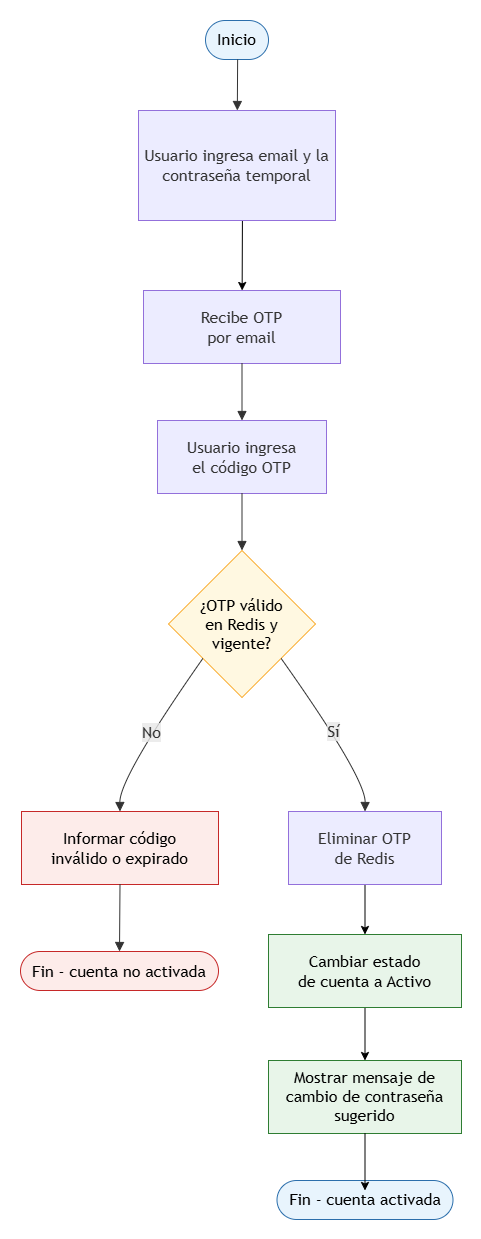

The diagram above was exported from draw.io. Its source (the exported page's mxGraphModel, read from the mxfile embedded in the PNG):
<mxGraphModel dx="2056" dy="2140" grid="1" gridSize="10" guides="1" tooltips="1" connect="1" arrows="1" fold="1" page="1" pageScale="1" pageWidth="827" pageHeight="1169" math="0" shadow="0">
  <root>
    <mxCell id="0" />
    <mxCell id="1" parent="0" />
    <UserObject label="" mermaidData="{&#10;  &quot;data&quot;: &quot;flowchart TB\nA([\&quot;Inicio\&quot;]) --&gt; B[\&quot;Usuario recibe OTP&lt;br/&gt;por email\&quot;]\n\nB --&gt; C[\&quot;Usuario ingresa&lt;br/&gt;el código OTP\&quot;]\n\nC --&gt; F{\&quot;¿OTP válido&lt;br/&gt;en Redis y&lt;br/&gt;vigente?\&quot;}\n\nF -- No --&gt; F1[\&quot;Informar código&lt;br/&gt;inválido o expirado\&quot;]\nF1 --&gt; F4([\&quot;Fin - cuenta no activada\&quot;])\n\nF -- Sí --&gt; G[\&quot;Eliminar OTP&lt;br/&gt;de Redis\&quot;]\n\nG --&gt; H[\&quot;Cambiar estado&lt;br/&gt;de cuenta a Activo\&quot;]\n\nH --&gt; Z([\&quot;Fin - cuenta activada\&quot;])\n\nstyle A fill:#E8F4FD,stroke:#2C6FAC,color:#000\nstyle F fill:#FFF8E1,stroke:#F9A825,color:#000\nstyle F1 fill:#FDECEA,stroke:#C62828,color:#000\nstyle F4 fill:#FDECEA,stroke:#C62828,color:#000\nstyle H fill:#E8F5E9,stroke:#2E7D32,color:#000\nstyle Z fill:#E8F4FD,stroke:#2C6FAC,color:#000\n&quot;,&#10;  &quot;config&quot;: null&#10;}" id="gsWFuVHqeYAaX5ILCkB1-1">
      <mxCell connectable="0" parent="1" style="group;transparentBounds=1;editIcon=1;lockedGroup=0;groupPadding=20;" vertex="1">
        <mxGeometry height="920" width="509.5" as="geometry" />
      </mxCell>
    </UserObject>
    <UserObject label="Inicio" mermaidId="n:A" mermaidBaseStyle="html=1;rounded=1;whiteSpace=wrap;arcSize=50;strokeWidth=1;fillColor=#E8F4FD;strokeColor=#2C6FAC;fontColor=default;fontFamily=Trebuchet MS,Verdana,Arial,sans-serif;fontSize=16;" mermaidBaseValue="Inicio" id="gsWFuVHqeYAaX5ILCkB1-2">
      <mxCell parent="gsWFuVHqeYAaX5ILCkB1-1" style="html=1;rounded=1;whiteSpace=wrap;arcSize=50;strokeWidth=1;fillColor=#E8F4FD;strokeColor=#2C6FAC;fontColor=default;fontFamily=Trebuchet MS,Verdana,Arial,sans-serif;fontSize=16;" vertex="1">
        <mxGeometry height="39" width="63" x="225" y="-200" as="geometry" />
      </mxCell>
    </UserObject>
    <UserObject label="Recibe OTP&lt;br&gt;por email" mermaidId="n:B" mermaidBaseStyle="html=1;whiteSpace=wrap;strokeWidth=1;fillColor=light-dark(#ECECFF,#1f2020);strokeColor=light-dark(#9370DB,#cccccc);fontColor=light-dark(#333333,#cccccc);fontFamily=Trebuchet MS,Verdana,Arial,sans-serif;fontSize=16;" mermaidBaseValue="Usuario recibe OTP&#10;por email" id="gsWFuVHqeYAaX5ILCkB1-3">
      <mxCell parent="gsWFuVHqeYAaX5ILCkB1-1" style="html=1;whiteSpace=wrap;strokeWidth=1;fillColor=light-dark(#ECECFF,#1f2020);strokeColor=light-dark(#9370DB,#cccccc);fontColor=light-dark(#333333,#cccccc);fontFamily=Trebuchet MS,Verdana,Arial,sans-serif;fontSize=16;" vertex="1">
        <mxGeometry height="73" width="197" x="163" y="70" as="geometry" />
      </mxCell>
    </UserObject>
    <UserObject label="Usuario ingresa&#10;el código OTP" mermaidId="n:C" mermaidBaseStyle="html=1;whiteSpace=wrap;strokeWidth=1;fillColor=light-dark(#ECECFF,#1f2020);strokeColor=light-dark(#9370DB,#cccccc);fontColor=light-dark(#333333,#cccccc);fontFamily=Trebuchet MS,Verdana,Arial,sans-serif;fontSize=16;" mermaidBaseValue="Usuario ingresa&#10;el código OTP" id="gsWFuVHqeYAaX5ILCkB1-4">
      <mxCell parent="gsWFuVHqeYAaX5ILCkB1-1" style="html=1;whiteSpace=wrap;strokeWidth=1;fillColor=light-dark(#ECECFF,#1f2020);strokeColor=light-dark(#9370DB,#cccccc);fontColor=light-dark(#333333,#cccccc);fontFamily=Trebuchet MS,Verdana,Arial,sans-serif;fontSize=16;" vertex="1">
        <mxGeometry height="73" width="169" x="177" y="200" as="geometry" />
      </mxCell>
    </UserObject>
    <UserObject label="¿OTP válido&#10;en Redis y&#10;vigente?" mermaidId="n:F" mermaidBaseStyle="rhombus;html=1;strokeWidth=1;whiteSpace=wrap;fillColor=#FFF8E1;strokeColor=#F9A825;fontColor=default;fontFamily=Trebuchet MS,Verdana,Arial,sans-serif;fontSize=16;" mermaidBaseValue="¿OTP válido&#10;en Redis y&#10;vigente?" id="gsWFuVHqeYAaX5ILCkB1-5">
      <mxCell parent="gsWFuVHqeYAaX5ILCkB1-1" style="rhombus;html=1;strokeWidth=1;whiteSpace=wrap;fillColor=#FFF8E1;strokeColor=#F9A825;fontColor=default;fontFamily=Trebuchet MS,Verdana,Arial,sans-serif;fontSize=16;" vertex="1">
        <mxGeometry height="147" width="147" x="188" y="330" as="geometry" />
      </mxCell>
    </UserObject>
    <UserObject label="Informar código&#10;inválido o expirado" mermaidId="n:F1" mermaidBaseStyle="html=1;whiteSpace=wrap;strokeWidth=1;fillColor=#FDECEA;strokeColor=#C62828;fontColor=default;fontFamily=Trebuchet MS,Verdana,Arial,sans-serif;fontSize=16;" mermaidBaseValue="Informar código&#10;inválido o expirado" id="gsWFuVHqeYAaX5ILCkB1-6">
      <mxCell parent="gsWFuVHqeYAaX5ILCkB1-1" style="html=1;whiteSpace=wrap;strokeWidth=1;fillColor=#FDECEA;strokeColor=#C62828;fontColor=default;fontFamily=Trebuchet MS,Verdana,Arial,sans-serif;fontSize=16;" vertex="1">
        <mxGeometry height="73" width="197" x="41" y="591" as="geometry" />
      </mxCell>
    </UserObject>
    <UserObject label="Fin - cuenta no activada" mermaidId="n:F4" mermaidBaseStyle="html=1;rounded=1;whiteSpace=wrap;arcSize=50;strokeWidth=1;fillColor=#FDECEA;strokeColor=#C62828;fontColor=default;fontFamily=Trebuchet MS,Verdana,Arial,sans-serif;fontSize=16;" mermaidBaseValue="Fin - cuenta no activada" id="gsWFuVHqeYAaX5ILCkB1-7">
      <mxCell parent="gsWFuVHqeYAaX5ILCkB1-1" style="html=1;rounded=1;whiteSpace=wrap;arcSize=50;strokeWidth=1;fillColor=#FDECEA;strokeColor=#C62828;fontColor=default;fontFamily=Trebuchet MS,Verdana,Arial,sans-serif;fontSize=16;" vertex="1">
        <mxGeometry height="39" width="198" x="40" y="731" as="geometry" />
      </mxCell>
    </UserObject>
    <mxCell id="HN4UWJBFosRRsV0p6cDi-3" edge="1" parent="gsWFuVHqeYAaX5ILCkB1-1" source="gsWFuVHqeYAaX5ILCkB1-8" style="edgeStyle=orthogonalEdgeStyle;rounded=0;orthogonalLoop=1;jettySize=auto;html=1;" target="gsWFuVHqeYAaX5ILCkB1-9">
      <mxGeometry relative="1" as="geometry" />
    </mxCell>
    <UserObject label="Eliminar OTP&#10;de Redis" mermaidId="n:G" mermaidBaseStyle="html=1;whiteSpace=wrap;strokeWidth=1;fillColor=light-dark(#ECECFF,#1f2020);strokeColor=light-dark(#9370DB,#cccccc);fontColor=light-dark(#333333,#cccccc);fontFamily=Trebuchet MS,Verdana,Arial,sans-serif;fontSize=16;" mermaidBaseValue="Eliminar OTP&#10;de Redis" id="gsWFuVHqeYAaX5ILCkB1-8">
      <mxCell parent="gsWFuVHqeYAaX5ILCkB1-1" style="html=1;whiteSpace=wrap;strokeWidth=1;fillColor=light-dark(#ECECFF,#1f2020);strokeColor=light-dark(#9370DB,#cccccc);fontColor=light-dark(#333333,#cccccc);fontFamily=Trebuchet MS,Verdana,Arial,sans-serif;fontSize=16;" vertex="1">
        <mxGeometry height="73" width="153" x="308" y="591" as="geometry" />
      </mxCell>
    </UserObject>
    <mxCell id="HN4UWJBFosRRsV0p6cDi-2" edge="1" parent="gsWFuVHqeYAaX5ILCkB1-1" source="gsWFuVHqeYAaX5ILCkB1-9" style="edgeStyle=orthogonalEdgeStyle;rounded=0;orthogonalLoop=1;jettySize=auto;html=1;" target="YykBBsR4SsAhp5yYPekk-3">
      <mxGeometry relative="1" as="geometry" />
    </mxCell>
    <UserObject label="Cambiar estado&#10;de cuenta a Activo" mermaidId="n:H" mermaidBaseStyle="html=1;whiteSpace=wrap;strokeWidth=1;fillColor=#E8F5E9;strokeColor=#2E7D32;fontColor=default;fontFamily=Trebuchet MS,Verdana,Arial,sans-serif;fontSize=16;" mermaidBaseValue="Cambiar estado&#10;de cuenta a Activo" id="gsWFuVHqeYAaX5ILCkB1-9">
      <mxCell parent="gsWFuVHqeYAaX5ILCkB1-1" style="html=1;whiteSpace=wrap;strokeWidth=1;fillColor=#E8F5E9;strokeColor=#2E7D32;fontColor=default;fontFamily=Trebuchet MS,Verdana,Arial,sans-serif;fontSize=16;" vertex="1">
        <mxGeometry height="73" width="193" x="288" y="714" as="geometry" />
      </mxCell>
    </UserObject>
    <UserObject label="Fin - cuenta activada" mermaidId="n:Z" mermaidBaseStyle="html=1;rounded=1;whiteSpace=wrap;arcSize=50;strokeWidth=1;fillColor=#E8F4FD;strokeColor=#2C6FAC;fontColor=default;fontFamily=Trebuchet MS,Verdana,Arial,sans-serif;fontSize=16;" mermaidBaseValue="Fin - cuenta activada" id="gsWFuVHqeYAaX5ILCkB1-10">
      <mxCell parent="gsWFuVHqeYAaX5ILCkB1-1" style="html=1;rounded=1;whiteSpace=wrap;arcSize=50;strokeWidth=1;fillColor=#E8F4FD;strokeColor=#2C6FAC;fontColor=default;fontFamily=Trebuchet MS,Verdana,Arial,sans-serif;fontSize=16;" vertex="1">
        <mxGeometry height="39" width="176" x="296.5" y="960" as="geometry" />
      </mxCell>
    </UserObject>
    <UserObject label="" mermaidId="e:A-&gt;B#0" mermaidBaseStyle="curved=1;startArrow=none;endArrow=block;endSize=7;strokeColor=light-dark(#333333,#cccccc);exitX=0.51;exitY=1;entryX=0.5;entryY=0;" mermaidBaseValue="" id="gsWFuVHqeYAaX5ILCkB1-11">
      <mxCell edge="1" parent="gsWFuVHqeYAaX5ILCkB1-1" source="gsWFuVHqeYAaX5ILCkB1-2" style="curved=1;startArrow=none;endArrow=block;endSize=7;strokeColor=light-dark(#333333,#cccccc);exitX=0.51;exitY=1;rounded=0;" target="XEJapG1hDj6U98KjUlJQ-1">
        <mxGeometry relative="1" as="geometry">
          <Array as="points" />
        </mxGeometry>
      </mxCell>
    </UserObject>
    <UserObject label="" mermaidId="e:B-&gt;C#0" mermaidBaseStyle="curved=1;startArrow=none;endArrow=block;endSize=7;strokeColor=light-dark(#333333,#cccccc);exitX=0.5;exitY=1;entryX=0.5;entryY=0;" mermaidBaseValue="" id="gsWFuVHqeYAaX5ILCkB1-12">
      <mxCell edge="1" parent="gsWFuVHqeYAaX5ILCkB1-1" source="gsWFuVHqeYAaX5ILCkB1-3" style="curved=1;startArrow=none;endArrow=block;endSize=7;strokeColor=light-dark(#333333,#cccccc);exitX=0.5;exitY=1;entryX=0.5;entryY=0;rounded=0;" target="gsWFuVHqeYAaX5ILCkB1-4">
        <mxGeometry relative="1" as="geometry">
          <Array as="points" />
        </mxGeometry>
      </mxCell>
    </UserObject>
    <UserObject label="" mermaidId="e:C-&gt;F#0" mermaidBaseStyle="curved=1;startArrow=none;endArrow=block;endSize=7;strokeColor=light-dark(#333333,#cccccc);exitX=0.5;exitY=1;entryX=0.5;entryY=0;" mermaidBaseValue="" id="gsWFuVHqeYAaX5ILCkB1-13">
      <mxCell edge="1" parent="gsWFuVHqeYAaX5ILCkB1-1" source="gsWFuVHqeYAaX5ILCkB1-4" style="curved=1;startArrow=none;endArrow=block;endSize=7;strokeColor=light-dark(#333333,#cccccc);exitX=0.5;exitY=1;entryX=0.5;entryY=0;rounded=0;" target="gsWFuVHqeYAaX5ILCkB1-5">
        <mxGeometry relative="1" as="geometry">
          <Array as="points" />
        </mxGeometry>
      </mxCell>
    </UserObject>
    <UserObject label="No" mermaidId="e:F-&gt;F1#0" mermaidBaseStyle="curved=1;startArrow=none;endArrow=block;endSize=7;strokeColor=light-dark(#333333,#cccccc);html=1;fontSize=16;labelBackgroundColor=light-dark(#E8E8E88D,#2a2a2a8D);fontFamily=Trebuchet MS,Verdana,Arial,sans-serif;fontColor=light-dark(#333333,#cccccc);exitX=0;exitY=0.94;entryX=0.5;entryY=0;" mermaidBaseValue="No" id="gsWFuVHqeYAaX5ILCkB1-14">
      <mxCell edge="1" parent="gsWFuVHqeYAaX5ILCkB1-1" source="gsWFuVHqeYAaX5ILCkB1-5" style="curved=1;startArrow=none;endArrow=block;endSize=7;strokeColor=light-dark(#333333,#cccccc);html=1;fontSize=16;labelBackgroundColor=light-dark(#E8E8E88D,#2a2a2a8D);fontFamily=Trebuchet MS,Verdana,Arial,sans-serif;fontColor=light-dark(#333333,#cccccc);exitX=0;exitY=0.94;entryX=0.5;entryY=0;rounded=0;" target="gsWFuVHqeYAaX5ILCkB1-6">
        <mxGeometry relative="1" as="geometry">
          <Array as="points">
            <mxPoint x="139" y="557" />
          </Array>
        </mxGeometry>
      </mxCell>
    </UserObject>
    <UserObject label="" mermaidId="e:F1-&gt;F4#0" mermaidBaseStyle="curved=1;startArrow=none;endArrow=block;endSize=7;strokeColor=light-dark(#333333,#cccccc);exitX=0.5;exitY=1;entryX=0.5;entryY=0;" mermaidBaseValue="" id="gsWFuVHqeYAaX5ILCkB1-15">
      <mxCell edge="1" parent="gsWFuVHqeYAaX5ILCkB1-1" source="gsWFuVHqeYAaX5ILCkB1-6" style="curved=1;startArrow=none;endArrow=block;endSize=7;strokeColor=light-dark(#333333,#cccccc);exitX=0.5;exitY=1;entryX=0.5;entryY=0;rounded=0;" target="gsWFuVHqeYAaX5ILCkB1-7">
        <mxGeometry relative="1" as="geometry">
          <Array as="points" />
        </mxGeometry>
      </mxCell>
    </UserObject>
    <UserObject label="Sí" mermaidId="e:F-&gt;G#0" mermaidBaseStyle="curved=1;startArrow=none;endArrow=block;endSize=7;strokeColor=light-dark(#333333,#cccccc);html=1;fontSize=16;labelBackgroundColor=light-dark(#E8E8E88D,#2a2a2a8D);fontFamily=Trebuchet MS,Verdana,Arial,sans-serif;fontColor=light-dark(#333333,#cccccc);exitX=1;exitY=0.94;entryX=0.5;entryY=0;" mermaidBaseValue="Sí" id="gsWFuVHqeYAaX5ILCkB1-16">
      <mxCell edge="1" parent="gsWFuVHqeYAaX5ILCkB1-1" source="gsWFuVHqeYAaX5ILCkB1-5" style="curved=1;startArrow=none;endArrow=block;endSize=7;strokeColor=light-dark(#333333,#cccccc);html=1;fontSize=16;labelBackgroundColor=light-dark(#E8E8E88D,#2a2a2a8D);fontFamily=Trebuchet MS,Verdana,Arial,sans-serif;fontColor=light-dark(#333333,#cccccc);exitX=1;exitY=0.94;entryX=0.5;entryY=0;rounded=0;" target="gsWFuVHqeYAaX5ILCkB1-8">
        <mxGeometry relative="1" as="geometry">
          <Array as="points">
            <mxPoint x="385" y="557" />
          </Array>
        </mxGeometry>
      </mxCell>
    </UserObject>
    <mxCell id="YFNhikyAe7bZ_gDVou6G-3" edge="1" parent="gsWFuVHqeYAaX5ILCkB1-1" style="rounded=0;orthogonalLoop=1;jettySize=auto;html=1;" target="gsWFuVHqeYAaX5ILCkB1-3">
      <mxGeometry relative="1" as="geometry">
        <mxPoint x="262" y="-20" as="sourcePoint" />
      </mxGeometry>
    </mxCell>
    <UserObject label="Usuario ingresa email y la contraseña temporal" mermaidId="n:B" mermaidBaseStyle="html=1;whiteSpace=wrap;strokeWidth=1;fillColor=light-dark(#ECECFF,#1f2020);strokeColor=light-dark(#9370DB,#cccccc);fontColor=light-dark(#333333,#cccccc);fontFamily=Trebuchet MS,Verdana,Arial,sans-serif;fontSize=16;" mermaidBaseValue="Usuario recibe OTP&#10;por email" id="XEJapG1hDj6U98KjUlJQ-1">
      <mxCell parent="gsWFuVHqeYAaX5ILCkB1-1" style="html=1;whiteSpace=wrap;strokeWidth=1;fillColor=light-dark(#ECECFF,#1f2020);strokeColor=light-dark(#9370DB,#cccccc);fontColor=light-dark(#333333,#cccccc);fontFamily=Trebuchet MS,Verdana,Arial,sans-serif;fontSize=16;" vertex="1">
        <mxGeometry height="110" width="197" x="158" y="-110" as="geometry" />
      </mxCell>
    </UserObject>
    <mxCell id="YykBBsR4SsAhp5yYPekk-2" edge="1" parent="gsWFuVHqeYAaX5ILCkB1-1" source="YykBBsR4SsAhp5yYPekk-3" style="curved=1;startArrow=none;endArrow=block;endSize=7;strokeColor=light-dark(#333333,#cccccc);exitX=0.5;exitY=1;rounded=0;" value="">
      <mxGeometry relative="1" as="geometry">
        <Array as="points" />
        <mxPoint x="385" y="787" as="sourcePoint" />
        <mxPoint x="384.5000000000002" y="850" as="targetPoint" />
      </mxGeometry>
    </mxCell>
    <UserObject label="Mostrar mensaje de cambio de contraseña sugerido" mermaidId="n:H" mermaidBaseStyle="html=1;whiteSpace=wrap;strokeWidth=1;fillColor=#E8F5E9;strokeColor=#2E7D32;fontColor=default;fontFamily=Trebuchet MS,Verdana,Arial,sans-serif;fontSize=16;" mermaidBaseValue="Cambiar estado&#10;de cuenta a Activo" id="YykBBsR4SsAhp5yYPekk-3">
      <mxCell parent="gsWFuVHqeYAaX5ILCkB1-1" style="html=1;whiteSpace=wrap;strokeWidth=1;fillColor=#E8F5E9;strokeColor=#2E7D32;fontColor=default;fontFamily=Trebuchet MS,Verdana,Arial,sans-serif;fontSize=16;" vertex="1">
        <mxGeometry height="73" width="193" x="288" y="840" as="geometry" />
      </mxCell>
    </UserObject>
    <mxCell id="YykBBsR4SsAhp5yYPekk-8" edge="1" parent="gsWFuVHqeYAaX5ILCkB1-1" source="YykBBsR4SsAhp5yYPekk-3" style="edgeStyle=orthogonalEdgeStyle;rounded=0;orthogonalLoop=1;jettySize=auto;html=1;entryX=0.5;entryY=0.256;entryDx=0;entryDy=0;entryPerimeter=0;" target="gsWFuVHqeYAaX5ILCkB1-10">
      <mxGeometry relative="1" as="geometry" />
    </mxCell>
  </root>
</mxGraphModel>